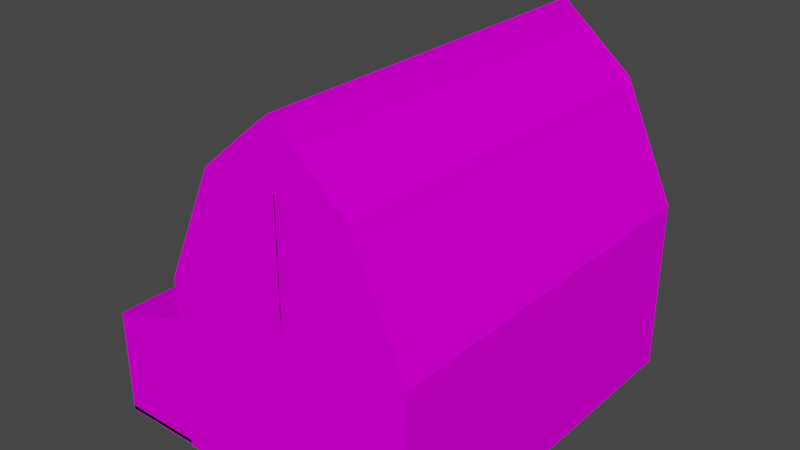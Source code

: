 # Source: SM_HOUSE_17.blend  (saved by Blender 3.1.7; exported with 4.5.12 LTS)
import bpy
from mathutils import Matrix  # noqa: F401  (used for matrix-valued properties, if any)

bpy.ops.wm.read_factory_settings(use_empty=True)
scene = bpy.context.scene
scene.name = 'Scene'

# ---- collections
col_sm_house_17 = bpy.data.collections.new('SM_HOUSE_17'); scene.collection.children.link(col_sm_house_17)

# ---- images (referenced by path relative to the original .blend; pixels are not part of the script)
import os
ASSET_DIR = os.environ.get("B2B_ASSET_DIR", "")  # directory of the original .blend (textures are referenced by path, not embedded)
HERE = os.path.dirname(os.path.abspath(__file__))  # packed textures are extracted next to this script under _unpacked/

def load_image(name, relpath, width, height, colorspace="sRGB"):
    """Load a texture the original file referenced (path relative to the .blend, or extracted next to this script)."""
    p = next((c for c in (os.path.join(HERE, relpath), os.path.join(ASSET_DIR, relpath)) if relpath and os.path.exists(c)), "")
    if p:
        img = bpy.data.images.load(p, check_existing=True)
        img.name = name
    else:  # same state as the original file: an image datablock whose file is absent (Cycles renders it pink)
        img = bpy.data.images.new(name, width, height)
        img.source = "FILE"
        img.filepath = "//" + (relpath or name)
    img.colorspace_settings.name = colorspace
    return img
img_dorcopy_png = load_image('dorcopy.PNG', 'dorcopy.PNG', 1024, 1024, 'sRGB')
img_okno1_png = load_image('okno1.PNG', 'okno1.PNG', 1024, 1024, 'sRGB')
img_wood01_png = load_image('wood01.PNG', 'wood01.PNG', 1024, 1024, 'sRGB')
img_wood_gren_png = load_image('wood_gren.PNG', 'wood_gren.PNG', 1024, 1024, 'sRGB')
img_krusha_png = load_image('krusha.PNG', 'krusha.PNG', 1024, 1024, 'sRGB')
img_wooden_png = load_image('wooden.PNG', 'wooden.PNG', 1024, 1024, 'sRGB')
img_kirp_png = load_image('kirp.PNG', 'kirp.PNG', 1024, 1024, 'sRGB')

# ---- materials (node trees are filled in below, after node groups)
mat_sm_house_17_0 = bpy.data.materials.new('SM_HOUSE_17.0')
mat_sm_house_17_0.use_transparent_shadow = False
mat_sm_house_17_0.diffuse_color = (1.0, 1.0, 1.0, 1.0)
mat_sm_house_17_0.roughness = 1.0
mat_sm_house_17_0.specular_intensity = 0.0
mat_sm_house_17_1 = bpy.data.materials.new('SM_HOUSE_17.1')
mat_sm_house_17_1.use_transparent_shadow = False
mat_sm_house_17_1.diffuse_color = (1.0, 1.0, 1.0, 1.0)
mat_sm_house_17_1.roughness = 1.0
mat_sm_house_17_1.specular_intensity = 0.0
mat_sm_house_17_2 = bpy.data.materials.new('SM_HOUSE_17.2')
mat_sm_house_17_2.use_transparent_shadow = False
mat_sm_house_17_2.diffuse_color = (1.0, 1.0, 1.0, 1.0)
mat_sm_house_17_2.roughness = 1.0
mat_sm_house_17_2.specular_intensity = 0.0
mat_sm_house_17_3 = bpy.data.materials.new('SM_HOUSE_17.3')
mat_sm_house_17_3.use_transparent_shadow = False
mat_sm_house_17_3.diffuse_color = (0.0, 0.502, 0.0, 1.0)
mat_sm_house_17_3.roughness = 1.0
mat_sm_house_17_3.specular_intensity = 0.0
mat_sm_house_17_4 = bpy.data.materials.new('SM_HOUSE_17.4')
mat_sm_house_17_4.use_transparent_shadow = False
mat_sm_house_17_4.diffuse_color = (1.0, 1.0, 1.0, 1.0)
mat_sm_house_17_4.roughness = 1.0
mat_sm_house_17_4.specular_intensity = 0.0
mat_sm_house_17_5 = bpy.data.materials.new('SM_HOUSE_17.5')
mat_sm_house_17_5.use_transparent_shadow = False
mat_sm_house_17_5.diffuse_color = (1.0, 1.0, 1.0, 1.0)
mat_sm_house_17_5.roughness = 1.0
mat_sm_house_17_5.specular_intensity = 0.0
mat_sm_house_17_6 = bpy.data.materials.new('SM_HOUSE_17.6')
mat_sm_house_17_6.use_transparent_shadow = False
mat_sm_house_17_6.diffuse_color = (1.0, 1.0, 1.0, 1.0)
mat_sm_house_17_6.roughness = 1.0
mat_sm_house_17_6.specular_intensity = 0.0
mat_sm_house_17_7 = bpy.data.materials.new('SM_HOUSE_17.7')
mat_sm_house_17_7.use_transparent_shadow = False
mat_sm_house_17_7.diffuse_color = (0.0, 0.0, 0.0, 1.0)
mat_sm_house_17_7.roughness = 1.0
mat_sm_house_17_7.specular_intensity = 0.0

# ---- material node trees
mat_sm_house_17_0.use_nodes = True; mat_sm_house_17_0.node_tree.nodes.clear()
_N = mat_sm_house_17_0.node_tree.nodes; _L = mat_sm_house_17_0.node_tree.links
n0 = _N.new('ShaderNodeBsdfPrincipled'); n0.name = 'Principled BSDF'; n0.location = (10, 300)
n0.distribution = 'GGX'
n0.subsurface_method = 'RANDOM_WALK_SKIN'
n0.inputs[2].default_value = 1.0
n0.inputs[3].default_value = 1.45
n0.inputs[13].default_value = 0.0
n0.inputs[27].default_value = (0.0, 0.0, 0.0, 1.0)
n0.inputs[28].default_value = 1.0
n1 = _N.new('ShaderNodeOutputMaterial'); n1.name = 'Material Output'; n1.location = (300, 300)
n2 = _N.new('ShaderNodeTexImage'); n2.name = 'Image Texture'; n2.location = (-300, 600)
n2.label = 'dorcopy'
n2.image = img_dorcopy_png
_L.new(n0.outputs[0], n1.inputs[0])
_L.new(n2.outputs[0], n0.inputs[0])
n1.is_active_output = True
mat_sm_house_17_1.use_nodes = True; mat_sm_house_17_1.node_tree.nodes.clear()
_N = mat_sm_house_17_1.node_tree.nodes; _L = mat_sm_house_17_1.node_tree.links
n0 = _N.new('ShaderNodeBsdfPrincipled'); n0.name = 'Principled BSDF'; n0.location = (10, 300)
n0.distribution = 'GGX'
n0.subsurface_method = 'RANDOM_WALK_SKIN'
n0.inputs[2].default_value = 1.0
n0.inputs[3].default_value = 1.45
n0.inputs[13].default_value = 0.0
n0.inputs[27].default_value = (0.0, 0.0, 0.0, 1.0)
n0.inputs[28].default_value = 1.0
n1 = _N.new('ShaderNodeOutputMaterial'); n1.name = 'Material Output'; n1.location = (300, 300)
n2 = _N.new('ShaderNodeTexImage'); n2.name = 'Image Texture'; n2.location = (-300, 600)
n2.label = 'okno1'
n2.image = img_okno1_png
_L.new(n0.outputs[0], n1.inputs[0])
_L.new(n2.outputs[0], n0.inputs[0])
n1.is_active_output = True
mat_sm_house_17_2.use_nodes = True; mat_sm_house_17_2.node_tree.nodes.clear()
_N = mat_sm_house_17_2.node_tree.nodes; _L = mat_sm_house_17_2.node_tree.links
n0 = _N.new('ShaderNodeBsdfPrincipled'); n0.name = 'Principled BSDF'; n0.location = (10, 300)
n0.distribution = 'GGX'
n0.subsurface_method = 'RANDOM_WALK_SKIN'
n0.inputs[2].default_value = 1.0
n0.inputs[3].default_value = 1.45
n0.inputs[13].default_value = 0.0
n0.inputs[27].default_value = (0.0, 0.0, 0.0, 1.0)
n0.inputs[28].default_value = 1.0
n1 = _N.new('ShaderNodeOutputMaterial'); n1.name = 'Material Output'; n1.location = (300, 300)
n2 = _N.new('ShaderNodeTexImage'); n2.name = 'Image Texture'; n2.location = (-300, 600)
n2.label = 'wood01'
n2.image = img_wood01_png
_L.new(n0.outputs[0], n1.inputs[0])
_L.new(n2.outputs[0], n0.inputs[0])
n1.is_active_output = True
mat_sm_house_17_3.use_nodes = True; mat_sm_house_17_3.node_tree.nodes.clear()
_N = mat_sm_house_17_3.node_tree.nodes; _L = mat_sm_house_17_3.node_tree.links
n0 = _N.new('ShaderNodeBsdfPrincipled'); n0.name = 'Principled BSDF'; n0.location = (10, 300)
n0.distribution = 'GGX'
n0.subsurface_method = 'RANDOM_WALK_SKIN'
n0.inputs[2].default_value = 1.0
n0.inputs[3].default_value = 1.45
n0.inputs[13].default_value = 0.0
n0.inputs[27].default_value = (0.0, 0.0, 0.0, 1.0)
n0.inputs[28].default_value = 1.0
n1 = _N.new('ShaderNodeOutputMaterial'); n1.name = 'Material Output'; n1.location = (300, 300)
n2 = _N.new('ShaderNodeTexImage'); n2.name = 'Image Texture'; n2.location = (-300, 600)
n2.label = 'wood_gren'
n2.image = img_wood_gren_png
_L.new(n0.outputs[0], n1.inputs[0])
_L.new(n2.outputs[0], n0.inputs[0])
n1.is_active_output = True
mat_sm_house_17_4.use_nodes = True; mat_sm_house_17_4.node_tree.nodes.clear()
_N = mat_sm_house_17_4.node_tree.nodes; _L = mat_sm_house_17_4.node_tree.links
n0 = _N.new('ShaderNodeBsdfPrincipled'); n0.name = 'Principled BSDF'; n0.location = (10, 300)
n0.distribution = 'GGX'
n0.subsurface_method = 'RANDOM_WALK_SKIN'
n0.inputs[2].default_value = 1.0
n0.inputs[3].default_value = 1.45
n0.inputs[13].default_value = 0.0
n0.inputs[27].default_value = (0.0, 0.0, 0.0, 1.0)
n0.inputs[28].default_value = 1.0
n1 = _N.new('ShaderNodeOutputMaterial'); n1.name = 'Material Output'; n1.location = (300, 300)
n2 = _N.new('ShaderNodeTexImage'); n2.name = 'Image Texture'; n2.location = (-300, 600)
n2.label = 'krusha'
n2.image = img_krusha_png
_L.new(n0.outputs[0], n1.inputs[0])
_L.new(n2.outputs[0], n0.inputs[0])
n1.is_active_output = True
mat_sm_house_17_5.use_nodes = True; mat_sm_house_17_5.node_tree.nodes.clear()
_N = mat_sm_house_17_5.node_tree.nodes; _L = mat_sm_house_17_5.node_tree.links
n0 = _N.new('ShaderNodeBsdfPrincipled'); n0.name = 'Principled BSDF'; n0.location = (10, 300)
n0.distribution = 'GGX'
n0.subsurface_method = 'RANDOM_WALK_SKIN'
n0.inputs[2].default_value = 1.0
n0.inputs[3].default_value = 1.45
n0.inputs[13].default_value = 0.0
n0.inputs[27].default_value = (0.0, 0.0, 0.0, 1.0)
n0.inputs[28].default_value = 1.0
n1 = _N.new('ShaderNodeOutputMaterial'); n1.name = 'Material Output'; n1.location = (300, 300)
n2 = _N.new('ShaderNodeTexImage'); n2.name = 'Image Texture'; n2.location = (-300, 600)
n2.label = 'wooden'
n2.image = img_wooden_png
_L.new(n0.outputs[0], n1.inputs[0])
_L.new(n2.outputs[0], n0.inputs[0])
n1.is_active_output = True
mat_sm_house_17_6.use_nodes = True; mat_sm_house_17_6.node_tree.nodes.clear()
_N = mat_sm_house_17_6.node_tree.nodes; _L = mat_sm_house_17_6.node_tree.links
n0 = _N.new('ShaderNodeBsdfPrincipled'); n0.name = 'Principled BSDF'; n0.location = (10, 300)
n0.distribution = 'GGX'
n0.subsurface_method = 'RANDOM_WALK_SKIN'
n0.inputs[2].default_value = 1.0
n0.inputs[3].default_value = 1.45
n0.inputs[13].default_value = 0.0
n0.inputs[27].default_value = (0.0, 0.0, 0.0, 1.0)
n0.inputs[28].default_value = 1.0
n1 = _N.new('ShaderNodeOutputMaterial'); n1.name = 'Material Output'; n1.location = (300, 300)
n2 = _N.new('ShaderNodeTexImage'); n2.name = 'Image Texture'; n2.location = (-300, 600)
n2.label = 'kirp'
n2.image = img_kirp_png
_L.new(n0.outputs[0], n1.inputs[0])
_L.new(n2.outputs[0], n0.inputs[0])
n1.is_active_output = True
mat_sm_house_17_7.use_nodes = True; mat_sm_house_17_7.node_tree.nodes.clear()
_N = mat_sm_house_17_7.node_tree.nodes; _L = mat_sm_house_17_7.node_tree.links
n0 = _N.new('ShaderNodeBsdfPrincipled'); n0.name = 'Principled BSDF'; n0.location = (10, 300)
n0.distribution = 'GGX'
n0.subsurface_method = 'RANDOM_WALK_SKIN'
n0.inputs[0].default_value = (0.0, 0.0, 0.0, 1.0)
n0.inputs[2].default_value = 1.0
n0.inputs[3].default_value = 1.45
n0.inputs[13].default_value = 0.0
n0.inputs[27].default_value = (0.0, 0.0, 0.0, 1.0)
n0.inputs[28].default_value = 1.0
n1 = _N.new('ShaderNodeOutputMaterial'); n1.name = 'Material Output'; n1.location = (300, 300)
_L.new(n0.outputs[0], n1.inputs[0])
n1.is_active_output = True

# ---- world
world_world = bpy.data.worlds.new('World'); scene.world = world_world
world_world.use_nodes = True; world_world.node_tree.nodes.clear()
_N = world_world.node_tree.nodes; _L = world_world.node_tree.links
n0 = _N.new('ShaderNodeOutputWorld'); n0.name = 'World Output'; n0.location = (300, 300)
n1 = _N.new('ShaderNodeBackground'); n1.name = 'Background'; n1.location = (10, 300)
n1.inputs[0].default_value = (0.05088, 0.05088, 0.05088, 1.0)
_L.new(n1.outputs[0], n0.inputs[0])
n0.is_active_output = True
world_world.color = (0.05088, 0.05088, 0.05088)
world_world.use_sun_shadow = False
world_world.sun_shadow_jitter_overblur = 0.0

# ---- meshes
me_sm_house_17 = bpy.data.meshes.new('SM_HOUSE_17')
me_sm_house_17.from_pydata([(-2.329, -3.686, -1.839), (2.397, -3.686, 1.449), (2.397, 3.584, 1.449), (2.397, -3.686, -1.839), (-2.333, -3.686, 1.449), (2.397, 3.584, -1.839), (-2.333, 3.584, 1.449), (-2.329, 3.584, -1.839), (1.392, -3.686, 3.633), (1.392, 3.585, 3.633), (2.397, 3.585, 1.449), (2.397, -3.686, 1.449), (0.03124, -3.686, 1.448), (0.03124, -3.686, 3.633), (0.03124, 3.585, 3.633), (0.03124, 3.585, 1.448), (-2.333, -3.686, 1.448), (-1.346, -3.686, 3.633), (0.05017, -3.686, 1.448), (0.05017, -3.686, 3.633), (0.05017, 3.585, 1.448), (-1.346, 3.585, 3.633), (-2.333, 3.585, 1.448), (0.05017, 3.585, 3.633), (-0.4077, -3.687, 4.445), (0.006401, 3.586, 4.786), (1.392, 3.586, 3.633), (1.392, -3.687, 3.633), (-1.346, -3.687, 3.633), (0.006441, -3.687, 4.786), (-0.4076, 3.586, 4.445), (-1.346, 3.586, 3.633), (-2.294, -3.648, -1.835), (-3.911, -3.648, -1.835), (-3.911, -3.487, -1.835), (-3.911, -3.487, 0.1682), (-3.911, -3.648, 0.1682), (-2.294, -3.648, 0.1682), (-2.294, -3.487, -1.835), (-2.294, -3.487, 0.1682), (-3.699, 0.001936, -1.839), (-3.91, -3.489, -1.839), (-3.91, 0.001936, -1.839), (-3.91, -3.489, 0.1673), (-3.91, 0.001936, 0.1673), (-2.311, 0.1614, 0.1681), (-3.91, 0.1614, 0.1681), (-3.91, -3.648, 0.168), (-3.91, 0.1614, 0.168), (-2.311, -3.648, 0.6622), (-2.311, 0.1614, 0.6622), (-3.91, -3.648, 0.1681), (-2.311, -3.648, 0.1681), (-3.911, -3.648, -1.847), (-3.906, 0.1571, -1.75), (-2.301, -3.648, -1.759), (-2.301, 0.1571, -1.755), (-2.305, -3.648, -1.851), (-3.906, -3.648, -1.754), (-2.305, 0.1612, -1.849), (-3.911, 0.1612, -1.845), (-3.911, -0.002846, -1.85), (-3.912, -0.002846, 0.1681), (-3.553, -0.002846, 0.1681), (-3.553, 0.1607, 0.1681), (-3.553, -0.002846, -1.85), (-3.553, 0.1607, -1.85), (-3.912, 0.1607, 0.1681), (-3.911, 0.1607, -1.85), (-2.319, -0.01421, -1.835), (-2.319, 0.1596, -1.835), (-2.433, -0.01421, -1.835), (-2.433, -0.01421, 0.1739), (-2.433, 0.1596, 0.1739), (-2.433, 0.1596, -1.835), (-2.319, 0.1596, 0.1739), (-1.828, 1.55, 2.599), (-1.828, 1.961, 2.599), (-1.828, 1.961, 3.661), (-1.546, 1.55, 3.661), (-1.546, 1.55, 2.599), (-1.828, 1.55, 3.661), (-1.546, 1.961, 2.599), (-1.546, 1.961, 3.661), (0.6938, 3.587, -0.5998), (-0.6085, 3.587, 0.697), (-0.6085, 3.587, -0.5998), (0.6938, 3.587, 0.697), (-2.334, 1.41, -0.5982), (-2.334, 2.634, -0.5982), (-2.334, 1.41, 0.698), (-2.334, 2.634, 0.698), (0.6936, -3.688, -0.602), (-0.6081, -3.688, -0.602), (-0.6081, -3.688, 0.6965), (0.6936, -3.688, 0.6965), (0.5244, 3.587, 1.866), (-0.4322, 3.587, 2.784), (-0.4322, 3.587, 1.866), (0.5244, 3.587, 2.784), (-2.432, -0.01391, -1.76), (-2.431, -0.00149, -1.76), (-3.489, 0.207, -1.76), (-3.485, 0.2203, -1.76), (-3.489, 0.207, 0.1724), (-3.485, 0.2203, 0.1724), (-2.432, -0.01391, 0.1724), (-2.431, -0.00149, 0.1724), (-2.337, -3.436, 0.1724), (-2.339, -2.359, 0.1724), (-2.327, -2.358, 0.1724), (-2.339, -2.359, -1.76), (-2.337, -3.436, -1.76)], [], [(60, 53, 58), (54, 60, 58), (101, 100, 102), (103, 101, 102), (103, 102, 104), (105, 103, 104), (105, 104, 106), (107, 105, 106), (102, 100, 104), (106, 104, 100), (105, 101, 103), (101, 105, 107), (109, 108, 110), (108, 111, 112), (111, 108, 109), (85, 84, 86), (84, 85, 87), (89, 88, 90), (91, 89, 90), (93, 92, 94), (95, 94, 92), (97, 96, 98), (96, 97, 99), (12, 11, 13), (8, 13, 11), (14, 10, 15), (10, 14, 9), (16, 18, 17), (19, 17, 18), (21, 20, 22), (20, 21, 23), (28, 27, 24), (29, 24, 27), (30, 26, 31), (26, 30, 25), (54, 58, 55), (56, 54, 55), (7, 0, 4), (6, 7, 4), (2, 1, 3), (5, 2, 3), (0, 3, 4), (1, 4, 3), (6, 5, 7), (5, 6, 2), (9, 8, 11), (10, 9, 11), (22, 16, 17), (21, 22, 17), (31, 28, 24), (30, 31, 24), (30, 24, 29), (25, 30, 29), (25, 29, 27), (26, 25, 27), (48, 47, 49), (50, 48, 49), (38, 32, 33), (34, 38, 33), (34, 33, 36), (35, 34, 36), (33, 32, 36), (37, 36, 32), (35, 38, 34), (38, 35, 39), (42, 40, 41), (42, 41, 43), (44, 42, 43), (45, 52, 51), (46, 45, 51), (46, 51, 47), (48, 46, 47), (51, 52, 47), (49, 47, 52), (48, 45, 46), (45, 48, 50), (53, 57, 58), (55, 58, 57), (54, 59, 60), (59, 54, 56), (66, 65, 61), (68, 66, 61), (68, 61, 62), (67, 68, 62), (64, 63, 65), (66, 64, 65), (67, 66, 68), (66, 67, 64), (70, 69, 71), (74, 70, 71), (74, 71, 72), (73, 74, 72), (73, 70, 74), (70, 73, 75), (77, 76, 81), (78, 77, 81), (83, 79, 80), (82, 83, 80), (76, 80, 81), (79, 81, 80), (78, 82, 77), (82, 78, 83), (78, 81, 79), (83, 78, 79)])
me_sm_house_17.polygons.foreach_set('use_smooth', [True] * 104)
me_sm_house_17.polygons.foreach_set('material_index', [0, 0, 0, 0, 0, 0, 0, 0, 0, 0, 0, 0, 0, 0, 0, 1, 1, 1, 1, 1, 1, 1, 1, 2, 2, 2, 2, 2, 2, 2, 2, 2, 2, 2, 2, 2, 2, 3, 3, 3, 3, 3, 3, 3, 3, 4, 4, 4, 4, 4, 4, 4, 4, 4, 4, 4, 4, 6, 6, 6, 6, 6, 6, 6, 6, 6, 6, 6, 6, 6, 6, 6, 6, 6, 6, 6, 6, 6, 6, 6, 6, 6, 6, 6, 6, 6, 6, 6, 6, 6, 6, 6, 6, 6, 7, 7, 7, 7, 7, 7, 7, 7, 8, 8])
_k = set([(0, 3), (0, 4), (0, 7), (1, 2), (1, 3), (1, 4), (2, 5), (2, 6), (3, 5), (4, 6), (5, 7), (6, 7), (8, 9), (8, 11), (8, 13), (9, 10), (9, 14), (10, 11), (10, 15), (11, 12), (12, 13), (14, 15), (16, 17), (16, 18), (16, 22), (17, 19), (17, 21), (18, 19), (20, 22), (20, 23), (21, 22), (21, 23), (24, 28), (24, 29), (25, 26), (25, 30), (26, 27), (26, 31), (27, 28), (27, 29), (28, 31), (30, 31), (32, 33), (32, 37), (32, 38), (33, 34), (33, 36), (34, 35), (34, 38), (35, 36), (35, 39), (36, 37), (38, 39), (40, 42), (41, 42), (41, 43), (42, 44), (43, 44), (45, 46), (45, 48), (45, 50), (45, 52), (46, 48), (46, 51), (47, 48), (47, 49), (47, 51), (47, 52), (48, 50), (49, 50), (49, 52), (51, 52), (53, 57), (53, 58), (53, 60), (54, 56), (54, 58), (54, 60), (55, 56), (55, 57), (55, 58), (56, 59), (59, 60), (61, 62), (61, 65), (61, 68), (62, 67), (63, 64), (63, 65), (64, 66), (64, 67), (65, 66), (66, 68), (67, 68), (69, 70), (69, 71), (70, 74), (70, 75), (71, 72), (71, 74), (72, 73), (73, 74), (73, 75), (76, 77), (76, 80), (76, 81), (77, 78), (77, 82), (78, 81), (78, 83), (79, 80), (79, 81), (79, 83), (80, 82), (82, 83), (84, 86), (84, 87), (85, 86), (85, 87), (88, 89), (88, 90), (89, 91), (90, 91), (92, 93), (92, 95), (93, 94), (94, 95), (96, 98), (96, 99), (97, 98), (97, 99), (100, 101), (100, 106), (101, 107), (106, 107), (108, 110), (108, 112), (109, 110), (109, 111), (111, 112)])
me_sm_house_17.attributes.new('sharp_edge', 'BOOLEAN', 'EDGE').data.foreach_set('value', [ (min(e.vertices), max(e.vertices)) in _k for e in me_sm_house_17.edges])
_uv = me_sm_house_17.uv_layers.new(name='UVMap')
_uv.uv.foreach_set('vector', [1.898, 1.0, -0.003745, 1.001, -0.003745, 0.9553, 1.896, 0.9532, 1.898, 1.0, -0.003745, 0.9553, -0.000449, 0.9996, 0.0001904, 0.9996, 1.0, 0.9996, 0.9982, 0.9996, -0.000449, 0.9996, 1.0, 0.9996, 0.9982, 0.9996, 1.0, 0.9996, 1.0, -0.0004141, 0.9982, -0.0004141, 0.9982, 0.9996, 1.0, -0.0004141, 0.9982, -0.0004141, 1.0, -0.0004141, 0.0001904, -0.0004141, -0.000449, -0.0004141, 0.9982, -0.0004141, 0.0001904, -0.0004141, 1.0, 0.9996, 0.0001904, 0.9996, 1.0, -0.0004141, 0.0001904, -0.0004141, 1.0, -0.0004141, 0.0001904, 0.9996, 0.9982, -0.0004141, -0.000449, 0.9996, 0.9982, 0.9996, -0.000449, 0.9996, 0.9982, -0.0004141, -0.000449, -0.0004141, -0.000449, -0.0004141, 0.9982, -0.0004141, 0.0001904, -0.0004141, 0.9982, -0.0004141, -0.000449, 0.9996, 0.9982, 0.9996, -0.000449, 0.9996, 0.9982, -0.0004141, -0.000449, -0.0004141, 0.9711, -0.00111, -0.0003122, 0.9976, 0.9985, 0.9976, -0.0003122, 0.9976, 0.9711, -0.00111, -0.001137, 0.0127, 0.0002197, 0.9994, 0.9994, 1.0, 0.9783, 0.0007274, -0.0009664, 0.01732, 0.0002197, 0.9994, 0.9783, 0.0007274, 0.9982, 0.9993, -0.0001753, 0.9993, 0.9708, -0.000736, -0.0009997, 0.01307, 0.9708, -0.000736, -0.0001753, 0.9993, 0.9712, -0.001268, 0.000573, 0.9986, 0.9986, 0.9986, 0.000573, 0.9986, 0.9712, -0.001268, -0.0002515, 0.01254, 0.5933, 1.585, -0.5311, 1.585, 0.5933, 0.5479, -0.05358, 0.5478, 0.5933, 0.5479, -0.5311, 1.585, 0.5933, 0.5479, -0.5311, 1.585, 0.5933, 1.585, -0.5311, 1.585, 0.5933, 0.5479, -0.05358, 0.5478, 1.71, 1.585, 0.5843, 1.585, 1.248, 0.5479, 0.5843, 0.548, 1.248, 0.5479, 0.5843, 1.585, 1.248, 0.5479, 0.5843, 1.585, 1.71, 1.585, 0.5843, 1.585, 1.248, 0.5479, 0.5843, 0.548, 1.248, 0.5479, -0.05355, 0.5478, 0.8019, 0.162, 0.6051, -0.0003618, 0.8019, 0.162, -0.05355, 0.5478, 0.8019, 0.162, -0.05354, 0.5478, 1.248, 0.5479, -0.05354, 0.5478, 0.8019, 0.162, 0.6051, -0.0003618, 0.002222, -2.206, 0.004635, 0.0002796, 0.9962, 0.001828, 0.9938, -2.205, 0.002222, -2.206, 0.9962, 0.001828, 1.522, 0.9989, 0.0241, 0.9989, 0.0241, -0.0005156, 1.522, -0.0005156, 1.522, 0.9989, 0.0241, -0.0005156, 1.522, -0.0005972, 0.0241, -0.0005972, 0.0241, 0.9989, 1.522, 0.9989, 1.522, -0.0005972, 0.0241, 0.9989, 1.096, 0.9989, 0.02406, 0.9989, 1.098, -0.0005156, 0.02411, -0.0005972, 1.098, -0.0005156, 0.02406, 0.9989, 1.098, -0.0005156, 0.02406, 0.9989, 1.096, 0.9989, 0.02406, 0.9989, 1.098, -0.0005156, 0.02411, -0.0005972, 0.3075, 2.613, 0.3075, -0.002479, 0.0009178, -0.002479, 0.0009178, 2.613, 0.3075, 2.613, 0.0009178, -0.002479, 1.439, 2.613, 1.439, -0.002481, 1.143, -0.002481, 1.143, 2.613, 1.439, 2.613, 1.143, -0.002481, 1.143, 2.613, 1.143, -0.001333, 0.8567, -0.001333, 0.8567, 2.613, 1.143, 2.613, 0.8567, -0.001333, 0.8567, 2.613, 0.8567, -0.001333, 0.7303, -0.001333, 0.7304, 2.613, 0.8567, 2.613, 0.7303, -0.001333, 0.7304, 2.613, 0.7303, -0.001333, 0.3075, -0.001333, 0.3075, 2.613, 0.7304, 2.613, 0.3075, -0.001333, 0.9907, 0.0006378, 0.003361, -0.0001485, 0.003014, 0.4341, 0.9903, 0.4349, 0.9907, 0.0006378, 0.003014, 0.4341, 0.0, 0.0, 0.0, 0.0, 0.0, 0.0, 0.0, 0.0, 0.0, 0.0, 0.0, 0.0, 0.07674, 0.9958, -0.00376, 0.9958, -0.00376, -0.004489, 0.07674, -0.004489, 0.07674, 0.9958, -0.00376, -0.004489, 0.8074, 0.999, 0.0002342, 0.999, 0.8074, -0.001596, 0.0002342, -0.001596, 0.8074, -0.001596, 0.0002342, 0.999, 0.8074, -0.001596, 0.0002342, 0.999, 0.8074, 0.999, 0.0002342, 0.999, 0.8074, -0.001596, 0.0002342, -0.001596, 1.223, -0.4878, 1.168, -0.4878, 1.223, -1.421, 1.819, 0.9979, 0.07585, 0.9979, 0.07585, -0.00404, 1.819, -0.00404, 1.819, 0.9979, 0.07585, -0.00404, 0.7897, -0.4854, 0.7897, -1.473, 1.224, -1.473, 1.224, -0.4854, 0.7897, -0.4854, 1.224, -1.473, -0.4854, -0.04508, -1.473, -0.04508, -1.473, -0.1054, -0.4854, -0.1054, -0.4854, -0.04508, -1.473, -0.1054, 1.226, -1.473, 0.7897, -1.473, 1.226, -1.473, -8.25e-05, 0.2263, 0.8074, -0.001291, -8.25e-05, -0.001307, 1.226, -0.4346, 0.7897, -0.4346, 1.226, -0.4346, -8.25e-05, -0.001307, 0.8074, -0.001291, -8.25e-05, 0.2263, 0.8075, 1.005, 0.005696, 1.007, 0.8051, 0.9585, 0.003254, 0.961, 0.8051, 0.9585, 0.005696, 1.007, 0.8051, 0.9564, 0.005696, 1.006, 0.8075, 1.004, 0.005696, 1.006, 0.8051, 0.9564, 0.003254, 0.9588, -0.4348, 0.5043, -0.4794, 0.5043, -0.4794, 0.5043, -0.4348, 0.5043, -0.4348, 0.5043, -0.4794, 0.5043, 1.898, 1.003, 1.816, 1.003, 1.816, -0.004268, 1.898, -0.004268, 1.898, 1.003, 1.816, -0.004268, 1.898, -0.004268, 1.816, -0.004268, 1.816, 1.003, 1.898, 1.003, 1.898, -0.004268, 1.816, 1.003, 0.8079, -0.001375, 0.6289, 1.006, 0.8078, 1.006, 0.6289, 1.006, 0.8079, -0.001375, 0.629, -0.001375, 0.0, 0.0, 0.0, 0.0, 0.0, 0.0, 0.0, 0.0, 0.0, 0.0, 0.0, 0.0, 1.897, 0.9958, 1.811, 0.9958, 1.811, -0.007301, 1.897, -0.007301, 1.897, 0.9958, 1.811, -0.007301, 0.0694, -0.004408, 0.01235, 0.999, 0.0694, 0.999, 0.01235, 0.999, 0.0694, -0.004408, 0.01235, -0.004408, 0.07554, 0.1955, -3.011e-05, 0.1955, -3.011e-05, -5.484e-06, 0.07554, -5.484e-06, 0.07554, 0.1955, -3.011e-05, -5.484e-06, 0.07554, -5.603e-06, -3.011e-05, -5.603e-06, -3.011e-05, 0.1955, 0.07554, 0.1955, 0.07554, -5.603e-06, -3.011e-05, 0.1955, 0.05182, 0.1956, -0.0001759, 0.1956, 0.05182, 6.855e-05, -0.0001759, 6.843e-05, 0.05182, 6.855e-05, -0.0001759, 0.1956, 0.05182, 6.855e-05, -0.0001759, 0.1956, 0.05182, 0.1956, -0.0001759, 0.1956, 0.05182, 6.855e-05, -0.0001759, 6.843e-05, 0.6652, 0.0003796, 0.6652, 0.0003796, -0.03404, -0.007738, -0.03404, -0.007738, 0.6652, 0.0003796, -0.03404, -0.007738])
me_sm_house_17.materials.append(mat_sm_house_17_0)
me_sm_house_17.materials.append(mat_sm_house_17_1)
me_sm_house_17.materials.append(mat_sm_house_17_2)
me_sm_house_17.materials.append(mat_sm_house_17_3)
me_sm_house_17.materials.append(mat_sm_house_17_4)
me_sm_house_17.materials.append(None)
me_sm_house_17.materials.append(mat_sm_house_17_5)
me_sm_house_17.materials.append(mat_sm_house_17_6)
me_sm_house_17.materials.append(mat_sm_house_17_7)
me_sm_house_17.use_remesh_fix_poles = True
me_sm_house_17.use_remesh_preserve_attributes = False
me_sm_house_17.update()
me_sm_house_17.normals_split_custom_set([tuple(v) for v in zip(*[iter([-0.9987, -5.786e-05, 0.05159, -0.9986, -2.891e-05, 0.05282, -0.9986, -2.937e-05, 0.0528, -0.9987, -5.833e-05, 0.05157, -0.9987, -5.786e-05, 0.05159, -0.9986, -2.937e-05, 0.0528, 0.1407, 0.6685, -0.7302, -0.1497, -0.7161, -0.6818, -0.7049, -0.4183, -0.5729, -0.4145, 0.6996, -0.582, 0.1407, 0.6685, -0.7302, -0.7049, -0.4183, -0.5729, -0.4145, 0.6996, -0.582, -0.7049, -0.4183, -0.5729, -0.7049, -0.4182, 0.5729, -0.4145, 0.6996, 0.582, -0.4145, 0.6996, -0.582, -0.7049, -0.4182, 0.5729, -0.4145, 0.6996, 0.582, -0.7049, -0.4182, 0.5729, -0.1497, -0.7161, 0.6818, 0.1407, 0.6685, 0.7302, -0.4145, 0.6996, 0.582, -0.1497, -0.7161, 0.6818, -0.7049, -0.4183, -0.5729, -0.1497, -0.7161, -0.6818, -0.7049, -0.4182, 0.5729, -0.1497, -0.7161, 0.6818, -0.7049, -0.4182, 0.5729, -0.1497, -0.7161, -0.6818, -0.4145, 0.6996, 0.582, 0.1407, 0.6685, -0.7302, -0.4145, 0.6996, -0.582, 0.1407, 0.6685, -0.7302, -0.4145, 0.6996, 0.582, 0.1407, 0.6685, 0.7302, -0.6832, -0.001198, 0.7302, -1.0, -0.001754, 0.007328, 0.0, 0.0, 1.0, -1.0, -0.001754, 0.007328, -1.0, -0.001754, 0.0, -1.0, -0.001754, 0.0, -1.0, -0.001754, 0.0, -1.0, -0.001754, 0.007328, -0.6832, -0.001198, 0.7302, 0.0, 1.0, 0.0, 0.0, 1.0, 0.0, 0.0, 1.0, 0.0, 0.0, 1.0, 0.0, 0.0, 1.0, 0.0, 0.0, 1.0, 0.0, -1.0, 0.0002808, 0.0, -1.0, 0.000281, 0.0, -1.0, 0.0002808, 0.0, -1.0, 0.0002807, 0.0, -1.0, 0.0002808, 0.0, -1.0, 0.0002808, 0.0, 0.0, -1.0, 0.0, 0.0, -1.0, 0.0, 0.0, -1.0, 0.0, 0.0, -1.0, 0.0, 0.0, -1.0, 0.0, 0.0, -1.0, 0.0, 0.0, 1.0, 0.0, 0.0, 1.0, 0.0, 0.0, 1.0, 0.0, 0.0, 1.0, 0.0, 0.0, 1.0, 0.0, 0.0, 1.0, 0.0, 0.0, -1.0, 0.0, 0.0, -1.0, 0.0, 0.0, -1.0, 0.0, 0.0, -1.0, 0.0, 0.0, -1.0, 0.0, 0.0, -1.0, 0.0, 0.0, 1.0, 0.0, 0.0, 1.0, 0.0, 0.0, 1.0, 0.0, 0.0, 1.0, 0.0, 0.0, 1.0, 0.0, 0.0, 1.0, 0.0, 0.0, -1.0, 0.0, 0.0, -1.0, 0.0, 0.0, -1.0, 0.0, 0.0, -1.0, 0.0, 0.0, -1.0, 0.0, 0.0, -1.0, 0.0, 0.0, 1.0, 0.0, 0.0, 1.0, 0.0, 0.0, 1.0, 0.0, 0.0, 1.0, 0.0, 0.0, 1.0, 0.0, 0.0, 1.0, 0.0, 0.0, -1.0, 0.0, 0.0, -1.0, -3.907e-07, 0.0, -1.0, -3.582e-07, 0.0, -1.0, -1.003e-06, 0.0, -1.0, -3.582e-07, 0.0, -1.0, -3.907e-07, 0.0, 1.0, 3.726e-07, 0.0, 1.0, 3.286e-07, 0.0, 1.0, 8.582e-07, 0.0, 1.0, 3.286e-07, 0.0, 1.0, 3.726e-07, 0.0, 1.0, -5.016e-07, 0.003045, -0.001134, 1.0, 0.003044, -0.001134, 1.0, 0.003045, -0.001134, 1.0, 0.003045, -0.001134, 1.0, 0.003045, -0.001134, 1.0, 0.003045, -0.001134, 1.0, -1.0, 0.0, -0.001407, -1.0, 0.0, -0.001407, -1.0, 0.0, -0.001407, -1.0, 0.0, -0.001407, -1.0, 0.0, -0.001407, -1.0, 0.0, -0.001407, 1.0, 0.0, 2.466e-06, 1.0, 0.0, 2.466e-06, 1.0, 0.0, 2.466e-06, 1.0, 0.0, 2.466e-06, 1.0, 0.0, 2.466e-06, 1.0, 0.0, 2.466e-06, 0.0, -1.0, 2.456e-07, 0.0, -1.0, -2.06e-07, 0.0, -1.0, -3.936e-08, 0.0, -1.0, -4.907e-07, 0.0, -1.0, -3.936e-08, 0.0, -1.0, -2.06e-07, 0.0, 1.0, 0.0, 0.0, 1.0, 0.0, 0.0, 1.0, 0.0, 0.0, 1.0, 0.0, 0.0, 1.0, 0.0, 0.0, 1.0, 0.0, 0.9085, 0.0, 0.4178, 0.9085, 0.0, 0.4178, 0.9085, 0.0, 0.4178, 0.9085, 0.0, 0.4178, 0.9085, 0.0, 0.4178, 0.9085, 0.0, 0.4178, -0.9112, 0.0, 0.412, -0.9112, 0.0, 0.412, -0.9112, 0.0, 0.412, -0.9112, 0.0, 0.412, -0.9112, 0.0, 0.412, -0.9112, 0.0, 0.412, -0.6545, 5.366e-06, 0.7561, -0.6545, 0.0, 0.7561, -0.6454, 3.244e-06, 0.7639, -0.6454, 1.495e-06, 0.7638, -0.6545, 5.366e-06, 0.7561, -0.6454, 3.244e-06, 0.7639, -0.6454, 1.495e-06, 0.7638, -0.6454, 3.244e-06, 0.7639, 0.002298, 5.771e-06, 1.0, 0.002219, -1.727e-06, 1.0, -0.6454, 1.495e-06, 0.7638, 0.002298, 5.771e-06, 1.0, 0.002219, -1.727e-06, 1.0, 0.002298, 5.771e-06, 1.0, 0.6397, 2.992e-06, 0.7686, 0.6397, 3.092e-07, 0.7686, 0.002219, -1.727e-06, 1.0, 0.6397, 2.992e-06, 0.7686, -0.2952, 0.0, 0.9554, -0.2952, 0.0, 0.9554, -0.2952, 0.0, 0.9554, -0.2952, 0.0, 0.9554, -0.2952, 0.0, 0.9554, -0.2952, 0.0, 0.9554, 0.0, 0.0, -1.0, 0.0, 0.0, -1.0, 0.0, 0.0, -1.0, 0.0, 0.0, -1.0, 0.0, 0.0, -1.0, 0.0, 0.0, -1.0, -1.0, 0.0, 0.0, -1.0, 0.0, 0.0, -1.0, 0.0, 0.0, -1.0, 0.0, 0.0, -1.0, 0.0, 0.0, -1.0, 0.0, 0.0, 0.0, -1.0, 0.0, 0.0, -1.0, 0.0, 0.0, -1.0, 0.0, 0.0, -1.0, 0.0, 0.0, -1.0, 0.0, 0.0, -1.0, 0.0, 0.0, 1.0, 0.0, 0.0, 1.0, 0.0, 0.0, 1.0, 0.0, 0.0, 1.0, 0.0, 0.0, 1.0, 0.0, 0.0, 1.0, 0.0, 0.0, 0.0, -1.0, 0.0, 0.0, -1.0, 0.0, 0.0, -1.0, -1.0, 0.0, 0.0, -1.0, 0.0, 0.0, -1.0, 0.0, 0.0, -1.0, 0.0, 0.0, -1.0, 0.0, 0.0, -1.0, 0.0, 0.0, 0.0, 0.0, -1.0, 0.0, 0.0, -1.0, 0.0, 0.0, -1.0, 0.0, 0.0, -1.0, 0.0, 0.0, -1.0, 0.0, 0.0, -1.0, 1.0, 0.0, 0.0, 1.0, 0.0, 0.0, 1.0, 0.0, 0.0, 1.0, 0.0, 0.0, 1.0, 0.0, 0.0, 1.0, 0.0, 0.0, 0.0, 1.0, 0.0, 1.0, -4.371e-08, -5.967e-05, 0.0, 1.0, 0.0, 0.0, -1.0, 0.0, 0.0, -1.0, 0.0, 0.0, -1.0, 0.0, 0.0, -1.0, 0.0, 1.0, 4.371e-08, 9.593e-05, 0.0, -1.0, 0.0, 0.0, 1.0, 0.0, 0.0, 1.0, 0.0, 0.0, 1.0, 0.0, 0.0, -1.0, 0.0, 0.0, -1.0, 0.0, 0.0, -1.0, 0.0, 0.0, -1.0, 0.0, 0.0, -1.0, 0.0, 0.0, -1.0, 0.0, 0.0001318, 0.9991, 0.04329, 0.0001318, 0.9991, 0.04329, 0.0001318, 0.9991, 0.04329, 0.0001318, 0.9991, 0.04329, 0.0001318, 0.9991, 0.04329, 0.0001318, 0.9991, 0.04329, 0.0, 0.0, -1.0, 0.0, 0.0, -1.0, 0.0, 0.0, -1.0, 0.0, 0.0, -1.0, 0.0, 0.0, -1.0, 0.0, 0.0, -1.0, -1.0, 0.0, -9.642e-05, -1.0, 0.0, -9.642e-05, -1.0, 0.0, -9.642e-05, -1.0, 0.0, -9.642e-05, -1.0, 0.0, -9.642e-05, -1.0, 0.0, -9.642e-05, 1.0, 0.0, 9.807e-05, 1.0, 0.0, 9.807e-05, 1.0, 0.0, 9.807e-05, 1.0, 0.0, 9.807e-05, 1.0, 0.0, 9.807e-05, 1.0, 0.0, 9.807e-05, 0.0, 1.0, 0.0, 0.0, 1.0, 0.0, 0.0, 1.0, 0.0, 0.0, 1.0, 0.0, 0.0, 1.0, 0.0, 0.0, 1.0, 0.0, 0.0, 0.0, -1.0, 0.0, 0.0, -1.0, 0.0, 0.0, -1.0, 0.0, 0.0, -1.0, 0.0, 0.0, -1.0, 0.0, 0.0, -1.0, -1.0, 0.0, 0.0, -1.0, 0.0, 0.0, -1.0, 0.0, 0.0, -1.0, 0.0, 0.0, -1.0, 0.0, 0.0, -1.0, 0.0, 0.0, 0.0, 1.0, 0.0, 0.0, 1.0, 0.0, 0.0, 1.0, 0.0, 0.0, 1.0, 0.0, 0.0, 1.0, 0.0, 0.0, 1.0, 0.0, -1.0, 0.0, 0.0, -1.0, 0.0, 0.0, -1.0, 0.0, 0.0, -1.0, 0.0, 0.0, -1.0, 0.0, 0.0, -1.0, 0.0, 0.0, 1.0, 0.0, 0.0, 1.0, 0.0, 0.0, 1.0, 0.0, 0.0, 1.0, 0.0, 0.0, 1.0, 0.0, 0.0, 1.0, 0.0, 0.0, 0.0, -1.0, 0.0, 0.0, -1.0, 0.0, 0.0, -1.0, 0.0, 0.0, -1.0, 0.0, 0.0, -1.0, 0.0, 0.0, -1.0, 0.0, 0.0, 1.0, 0.0, 0.0, 1.0, 0.0, 0.0, 1.0, 0.0, 0.0, 1.0, 0.0, 0.0, 1.0, 0.0, 0.0, 1.0, 0.0, 0.0, 0.0, 1.0, 0.0, 0.0, 1.0, 0.0, 0.0, 1.0, 0.0, 0.0, 1.0, 0.0, 0.0, 1.0, 0.0, 0.0, 1.0])] * 3)])

# ---- objects
ob_sm_house_17 = bpy.data.objects.new('SM_HOUSE_17', me_sm_house_17)

# ---- transforms, parenting, visibility, modifiers, constraints
ob_sm_house_17.location = (0.0, 0.0, 0.0)
ob_sm_house_17.rotation_mode = 'QUATERNION'
ob_sm_house_17.rotation_quaternion = (1.0, 0.0, 0.0, 0.0)
_m = ob_sm_house_17.modifiers.new('EdgeSplit', 'EDGE_SPLIT')
_m.use_edge_angle = False

# ---- collection membership
col_sm_house_17.objects.link(ob_sm_house_17)

# ---- scene / render settings (as saved in the file)
scene.frame_start = 1; scene.frame_end = 250; scene.frame_set(1)
scene.render.engine = 'BLENDER_EEVEE_NEXT'
scene.cycles.sampling_pattern = 'TABULATED_SOBOL'
scene.cycles.use_light_tree = False
scene.view_settings.view_transform = 'Filmic'
bpy.context.view_layer.update()

# ---- added for rendering (the .blend has no active camera and no usable light): camera, sun
cam_auto = bpy.data.cameras.new('AutoCamera')
cam_auto.lens = 50.0
cam_auto.sensor_width = 36.0
cam_auto.clip_end = 1000.0
ob_auto_camera = bpy.data.objects.new('AutoCamera', cam_auto)
scene.collection.objects.link(ob_auto_camera)
ob_auto_camera.location = (10.0632, -13.0356, 10.124)
ob_auto_camera.rotation_euler = (1.09748, -7.21219e-08, 0.694738)
scene.camera = ob_auto_camera
light_auto_sun = bpy.data.lights.new('AutoSun', 'SUN')
light_auto_sun.energy = 3.0
light_auto_sun.angle = 0.0523599
ob_auto_sun = bpy.data.objects.new('AutoSun', light_auto_sun)
scene.collection.objects.link(ob_auto_sun)
ob_auto_sun.rotation_euler = (0.872665, 0.174533, 0.523599)
bpy.context.view_layer.update()
